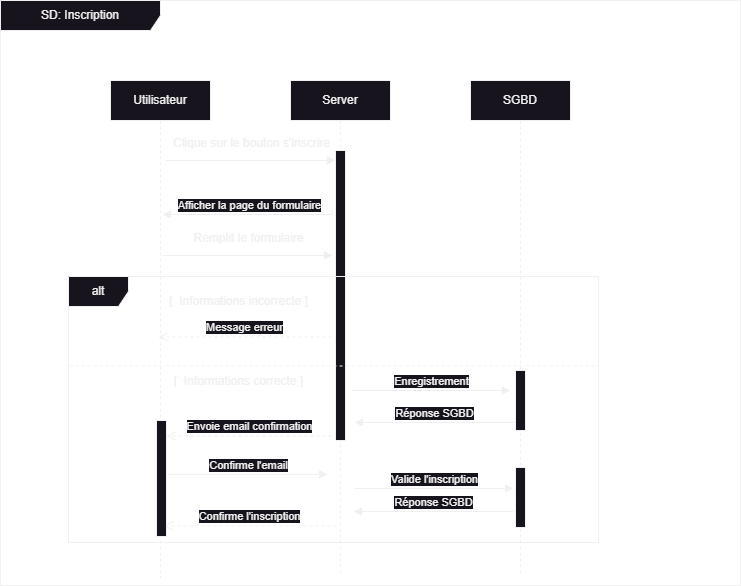

The diagram above was exported from draw.io. Its source (the exported page's mxGraphModel, read from the mxfile embedded in the PNG):
<mxGraphModel dx="1434" dy="884" grid="0" gridSize="10" guides="1" tooltips="1" connect="1" arrows="1" fold="1" page="0" pageScale="1" pageWidth="827" pageHeight="1169" background="#000000" math="0" shadow="0">
  <root>
    <mxCell id="0" />
    <mxCell id="1" parent="0" />
    <mxCell id="9pxvDb1ASe3QDJCR0HjD-1" value="Utilisateur" style="shape=umlLifeline;perimeter=lifelinePerimeter;whiteSpace=wrap;html=1;container=0;dropTarget=0;collapsible=0;recursiveResize=0;outlineConnect=0;portConstraint=eastwest;newEdgeStyle={&quot;edgeStyle&quot;:&quot;elbowEdgeStyle&quot;,&quot;elbow&quot;:&quot;vertical&quot;,&quot;curved&quot;:0,&quot;rounded&quot;:0};" parent="1" vertex="1">
      <mxGeometry x="110" y="80" width="100" height="497" as="geometry" />
    </mxCell>
    <mxCell id="9pxvDb1ASe3QDJCR0HjD-2" value="Server" style="shape=umlLifeline;perimeter=lifelinePerimeter;whiteSpace=wrap;html=1;container=0;dropTarget=0;collapsible=0;recursiveResize=0;outlineConnect=0;portConstraint=eastwest;newEdgeStyle={&quot;edgeStyle&quot;:&quot;elbowEdgeStyle&quot;,&quot;elbow&quot;:&quot;vertical&quot;,&quot;curved&quot;:0,&quot;rounded&quot;:0};" parent="1" vertex="1">
      <mxGeometry x="290" y="80" width="100" height="494" as="geometry" />
    </mxCell>
    <mxCell id="9pxvDb1ASe3QDJCR0HjD-3" value="" style="html=1;verticalAlign=bottom;endArrow=block;edgeStyle=elbowEdgeStyle;elbow=vertical;curved=0;rounded=0;" parent="1" edge="1">
      <mxGeometry relative="1" as="geometry">
        <mxPoint x="165" y="159.9999999999999" as="sourcePoint" />
        <Array as="points">
          <mxPoint x="250" y="160" />
        </Array>
        <mxPoint x="335" y="160" as="targetPoint" />
      </mxGeometry>
    </mxCell>
    <mxCell id="9pxvDb1ASe3QDJCR0HjD-4" value="Clique sur le bouton s'inscrire" style="text;html=1;align=center;verticalAlign=middle;resizable=0;points=[];autosize=1;strokeColor=none;fillColor=none;" parent="1" vertex="1">
      <mxGeometry x="163" y="130" width="175" height="26" as="geometry" />
    </mxCell>
    <mxCell id="9pxvDb1ASe3QDJCR0HjD-6" value="SD: Inscription" style="shape=umlFrame;whiteSpace=wrap;html=1;pointerEvents=0;recursiveResize=0;container=1;collapsible=0;width=160;" parent="1" vertex="1">
      <mxGeometry width="740" height="585" as="geometry" />
    </mxCell>
    <mxCell id="9pxvDb1ASe3QDJCR0HjD-7" value="SGBD" style="shape=umlLifeline;perimeter=lifelinePerimeter;whiteSpace=wrap;html=1;container=0;dropTarget=0;collapsible=0;recursiveResize=0;outlineConnect=0;portConstraint=eastwest;newEdgeStyle={&quot;edgeStyle&quot;:&quot;elbowEdgeStyle&quot;,&quot;elbow&quot;:&quot;vertical&quot;,&quot;curved&quot;:0,&quot;rounded&quot;:0};" parent="9pxvDb1ASe3QDJCR0HjD-6" vertex="1">
      <mxGeometry x="470" y="80" width="100" height="494" as="geometry" />
    </mxCell>
    <mxCell id="9pxvDb1ASe3QDJCR0HjD-9" value="Afficher la page du formulaire" style="html=1;verticalAlign=bottom;endArrow=block;edgeStyle=elbowEdgeStyle;elbow=vertical;curved=0;rounded=0;exitX=0;exitY=0.75;exitDx=0;exitDy=0;" parent="9pxvDb1ASe3QDJCR0HjD-6" edge="1">
      <mxGeometry relative="1" as="geometry">
        <mxPoint x="332" y="209" as="sourcePoint" />
        <Array as="points">
          <mxPoint x="254.5" y="214" />
        </Array>
        <mxPoint x="162" y="214" as="targetPoint" />
        <mxPoint as="offset" />
      </mxGeometry>
    </mxCell>
    <mxCell id="9pxvDb1ASe3QDJCR0HjD-11" value="" style="rounded=0;dashed=0;" parent="9pxvDb1ASe3QDJCR0HjD-6" vertex="1">
      <mxGeometry x="335" y="150" width="10" height="290" as="geometry" />
    </mxCell>
    <mxCell id="9pxvDb1ASe3QDJCR0HjD-12" value="alt" style="shape=umlFrame;whiteSpace=wrap;html=1;pointerEvents=0;recursiveResize=0;container=1;collapsible=0;width=60;height=30;" parent="9pxvDb1ASe3QDJCR0HjD-6" vertex="1">
      <mxGeometry x="68" y="276" width="530" height="266" as="geometry" />
    </mxCell>
    <mxCell id="9pxvDb1ASe3QDJCR0HjD-13" value="[&amp;nbsp; Informations incorrecte ]" style="text;html=1;align=center;verticalAlign=middle;resizable=0;points=[];autosize=1;strokeColor=none;fillColor=none;" parent="9pxvDb1ASe3QDJCR0HjD-12" vertex="1">
      <mxGeometry x="90" y="10" width="160" height="30" as="geometry" />
    </mxCell>
    <mxCell id="9pxvDb1ASe3QDJCR0HjD-14" value="" style="endArrow=none;dashed=1;html=1;rounded=0;exitX=0;exitY=0.594;exitDx=0;exitDy=0;exitPerimeter=0;entryX=0.998;entryY=0.594;entryDx=0;entryDy=0;entryPerimeter=0;" parent="9pxvDb1ASe3QDJCR0HjD-12" edge="1">
      <mxGeometry width="50" height="50" relative="1" as="geometry">
        <mxPoint x="1.06" y="89.49999999999997" as="sourcePoint" />
        <mxPoint x="530" y="89.49999999999997" as="targetPoint" />
      </mxGeometry>
    </mxCell>
    <mxCell id="9pxvDb1ASe3QDJCR0HjD-15" value="Message erreur" style="html=1;verticalAlign=bottom;endArrow=open;dashed=1;endSize=8;edgeStyle=elbowEdgeStyle;elbow=vertical;curved=0;rounded=0;entryX=1.155;entryY=0.851;entryDx=0;entryDy=0;entryPerimeter=0;" parent="9pxvDb1ASe3QDJCR0HjD-12" edge="1">
      <mxGeometry relative="1" as="geometry">
        <mxPoint x="90" y="59.99999999999994" as="targetPoint" />
        <Array as="points">
          <mxPoint x="170.95000000000005" y="60.43000000000001" />
        </Array>
        <mxPoint x="262.95000000000005" y="60.43000000000001" as="sourcePoint" />
      </mxGeometry>
    </mxCell>
    <mxCell id="9pxvDb1ASe3QDJCR0HjD-16" value="Envoie email confirmation" style="html=1;verticalAlign=bottom;endArrow=open;dashed=1;endSize=8;edgeStyle=elbowEdgeStyle;elbow=vertical;curved=0;rounded=0;" parent="9pxvDb1ASe3QDJCR0HjD-12" target="B1hWPHmu3U0Fmf4UKgYy-13" edge="1">
      <mxGeometry relative="1" as="geometry">
        <mxPoint x="156" y="162" as="targetPoint" />
        <Array as="points">
          <mxPoint x="170.95000000000005" y="159.43" />
        </Array>
        <mxPoint x="262.95000000000005" y="159.43" as="sourcePoint" />
      </mxGeometry>
    </mxCell>
    <mxCell id="9pxvDb1ASe3QDJCR0HjD-17" value="[&amp;nbsp; Informations correcte ]" style="text;html=1;align=center;verticalAlign=middle;resizable=0;points=[];autosize=1;strokeColor=none;fillColor=none;" parent="9pxvDb1ASe3QDJCR0HjD-12" vertex="1">
      <mxGeometry x="95" y="90" width="150" height="30" as="geometry" />
    </mxCell>
    <mxCell id="B1hWPHmu3U0Fmf4UKgYy-5" value="Enregistrement" style="html=1;verticalAlign=bottom;endArrow=block;edgeStyle=elbowEdgeStyle;elbow=vertical;curved=0;rounded=0;" parent="9pxvDb1ASe3QDJCR0HjD-12" edge="1">
      <mxGeometry relative="1" as="geometry">
        <mxPoint x="283" y="114" as="sourcePoint" />
        <Array as="points">
          <mxPoint x="393" y="114" />
        </Array>
        <mxPoint x="442" y="114" as="targetPoint" />
        <mxPoint as="offset" />
      </mxGeometry>
    </mxCell>
    <mxCell id="B1hWPHmu3U0Fmf4UKgYy-6" value="Réponse SGBD" style="html=1;verticalAlign=bottom;endArrow=block;elbow=vertical;rounded=0;exitX=0;exitY=0.75;exitDx=0;exitDy=0;" parent="9pxvDb1ASe3QDJCR0HjD-12" edge="1">
      <mxGeometry relative="1" as="geometry">
        <mxPoint x="446" y="146" as="sourcePoint" />
        <mxPoint x="286" y="146" as="targetPoint" />
        <mxPoint as="offset" />
      </mxGeometry>
    </mxCell>
    <mxCell id="9pxvDb1ASe3QDJCR0HjD-10" value="" style="rounded=0;dashed=0;fillColor=#18141D;" parent="9pxvDb1ASe3QDJCR0HjD-12" vertex="1">
      <mxGeometry x="447" y="94" width="10" height="60" as="geometry" />
    </mxCell>
    <mxCell id="B1hWPHmu3U0Fmf4UKgYy-8" value="Confirme l'email" style="html=1;verticalAlign=bottom;endArrow=block;edgeStyle=elbowEdgeStyle;elbow=vertical;curved=0;rounded=0;" parent="9pxvDb1ASe3QDJCR0HjD-12" edge="1">
      <mxGeometry relative="1" as="geometry">
        <mxPoint x="100" y="198" as="sourcePoint" />
        <Array as="points">
          <mxPoint x="210" y="198" />
        </Array>
        <mxPoint x="259" y="198" as="targetPoint" />
        <mxPoint as="offset" />
      </mxGeometry>
    </mxCell>
    <mxCell id="B1hWPHmu3U0Fmf4UKgYy-9" value="Valide l'inscription" style="html=1;verticalAlign=bottom;endArrow=block;edgeStyle=elbowEdgeStyle;elbow=vertical;curved=0;rounded=0;" parent="9pxvDb1ASe3QDJCR0HjD-12" edge="1">
      <mxGeometry relative="1" as="geometry">
        <mxPoint x="286" y="212" as="sourcePoint" />
        <Array as="points">
          <mxPoint x="396" y="212" />
        </Array>
        <mxPoint x="445" y="212" as="targetPoint" />
        <mxPoint as="offset" />
      </mxGeometry>
    </mxCell>
    <mxCell id="B1hWPHmu3U0Fmf4UKgYy-10" value="Réponse SGBD" style="html=1;verticalAlign=bottom;endArrow=block;elbow=vertical;rounded=0;exitX=0;exitY=0.75;exitDx=0;exitDy=0;" parent="9pxvDb1ASe3QDJCR0HjD-12" edge="1">
      <mxGeometry relative="1" as="geometry">
        <mxPoint x="445" y="235" as="sourcePoint" />
        <mxPoint x="285" y="235" as="targetPoint" />
        <mxPoint as="offset" />
      </mxGeometry>
    </mxCell>
    <mxCell id="B1hWPHmu3U0Fmf4UKgYy-11" value="Confirme l'inscription" style="html=1;verticalAlign=bottom;endArrow=open;dashed=1;endSize=8;edgeStyle=elbowEdgeStyle;elbow=vertical;curved=0;rounded=0;entryX=1.155;entryY=0.851;entryDx=0;entryDy=0;entryPerimeter=0;" parent="9pxvDb1ASe3QDJCR0HjD-12" edge="1">
      <mxGeometry relative="1" as="geometry">
        <mxPoint x="95" y="249" as="targetPoint" />
        <Array as="points">
          <mxPoint x="175.95000000000005" y="249.43000000000006" />
        </Array>
        <mxPoint x="267.95000000000005" y="249.43000000000006" as="sourcePoint" />
      </mxGeometry>
    </mxCell>
    <mxCell id="B1hWPHmu3U0Fmf4UKgYy-12" value="" style="rounded=0;dashed=0;fillColor=#18141D;" parent="9pxvDb1ASe3QDJCR0HjD-12" vertex="1">
      <mxGeometry x="447" y="191" width="10" height="60" as="geometry" />
    </mxCell>
    <mxCell id="B1hWPHmu3U0Fmf4UKgYy-13" value="" style="rounded=0;dashed=0;fillColor=#18141D;" parent="9pxvDb1ASe3QDJCR0HjD-12" vertex="1">
      <mxGeometry x="88" y="144" width="10" height="116" as="geometry" />
    </mxCell>
    <mxCell id="B1hWPHmu3U0Fmf4UKgYy-3" value="" style="html=1;verticalAlign=bottom;endArrow=block;edgeStyle=elbowEdgeStyle;elbow=vertical;curved=0;rounded=0;" parent="9pxvDb1ASe3QDJCR0HjD-6" edge="1">
      <mxGeometry relative="1" as="geometry">
        <mxPoint x="162" y="254.9999999999999" as="sourcePoint" />
        <Array as="points">
          <mxPoint x="247" y="255" />
        </Array>
        <mxPoint x="332" y="255" as="targetPoint" />
      </mxGeometry>
    </mxCell>
    <mxCell id="B1hWPHmu3U0Fmf4UKgYy-4" value="Remplit le formulaire" style="text;html=1;align=center;verticalAlign=middle;resizable=0;points=[];autosize=1;strokeColor=none;fillColor=none;" parent="9pxvDb1ASe3QDJCR0HjD-6" vertex="1">
      <mxGeometry x="184" y="225" width="128" height="26" as="geometry" />
    </mxCell>
  </root>
</mxGraphModel>